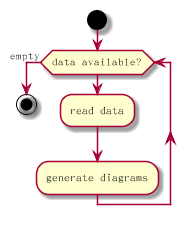

The diagram above was rendered by PlantUML. Its source (embedded in the PNG):
@startuml

start

while (data available?)
:read data;
:generate diagrams;
endwhile (empty)

stop

@enduml